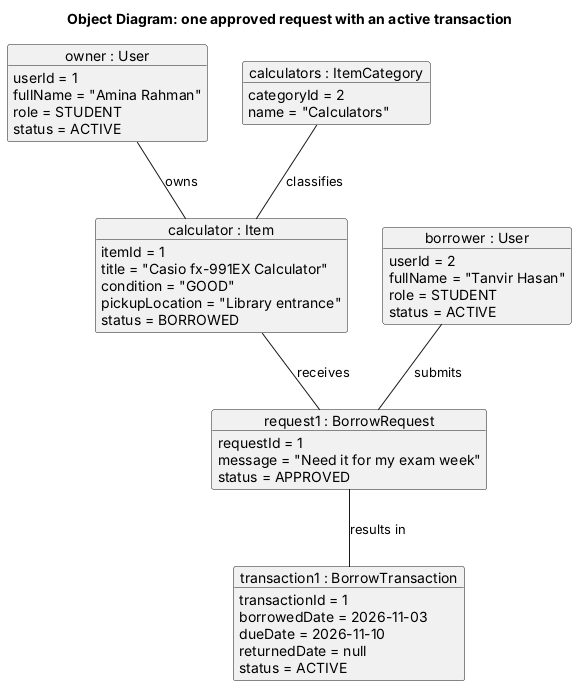

The diagram above was rendered by PlantUML. Its source (embedded in the PNG):
@startuml object_diagram
skinparam shadowing false
title Object Diagram: one approved request with an active transaction

object "owner : User" as owner {
  userId = 1
  fullName = "Amina Rahman"
  role = STUDENT
  status = ACTIVE
}
object "borrower : User" as borrower {
  userId = 2
  fullName = "Tanvir Hasan"
  role = STUDENT
  status = ACTIVE
}
object "calculators : ItemCategory" as cat {
  categoryId = 2
  name = "Calculators"
}
object "calculator : Item" as item {
  itemId = 1
  title = "Casio fx-991EX Calculator"
  condition = "GOOD"
  pickupLocation = "Library entrance"
  status = BORROWED
}
object "request1 : BorrowRequest" as req {
  requestId = 1
  message = "Need it for my exam week"
  status = APPROVED
}
object "transaction1 : BorrowTransaction" as txn {
  transactionId = 1
  borrowedDate = 2026-11-03
  dueDate = 2026-11-10
  returnedDate = null
  status = ACTIVE
}

owner -- item : owns
cat -- item : classifies
borrower -- req : submits
item -- req : receives
req -- txn : results in
@enduml